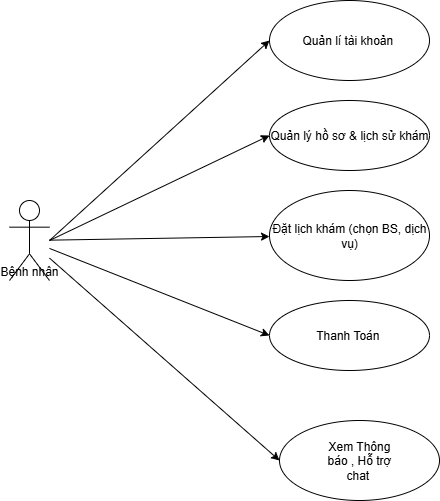

The diagram above was exported from draw.io. Its source (the exported page's mxGraphModel, read from the mxfile embedded in the PNG):
<mxGraphModel dx="1389" dy="748" grid="1" gridSize="10" guides="1" tooltips="1" connect="1" arrows="1" fold="1" page="1" pageScale="1" pageWidth="827" pageHeight="1169" background="#ffffff" math="0" shadow="0">
  <root>
    <mxCell id="0" />
    <mxCell id="1" parent="0" />
    <mxCell id="p-rkV9qWF0xKxTYNARsY-1" value="Bệnh nhân" style="shape=umlActor;verticalAlign=bottom;align=center;" vertex="1" parent="1">
      <mxGeometry x="70" y="840" width="40" height="80" as="geometry" />
    </mxCell>
    <mxCell id="p-rkV9qWF0xKxTYNARsY-2" value="Quản lý hồ sơ &amp;amp; lịch sử khám" style="ellipse;whiteSpace=wrap;html=1;" vertex="1" parent="1">
      <mxGeometry x="330" y="740" width="160" height="70" as="geometry" />
    </mxCell>
    <mxCell id="p-rkV9qWF0xKxTYNARsY-3" value="Đặt lịch khám (chọn BS, dịch vụ)" style="ellipse;whiteSpace=wrap;html=1;" vertex="1" parent="1">
      <mxGeometry x="330" y="830" width="160" height="90" as="geometry" />
    </mxCell>
    <mxCell id="p-rkV9qWF0xKxTYNARsY-4" value="Thanh Toán&amp;nbsp;" style="ellipse;whiteSpace=wrap;html=1;" vertex="1" parent="1">
      <mxGeometry x="330" y="940" width="160" height="70" as="geometry" />
    </mxCell>
    <mxCell id="p-rkV9qWF0xKxTYNARsY-5" edge="1" parent="1" source="p-rkV9qWF0xKxTYNARsY-1" target="p-rkV9qWF0xKxTYNARsY-3">
      <mxGeometry relative="1" as="geometry" />
    </mxCell>
    <mxCell id="p-rkV9qWF0xKxTYNARsY-6" value="" style="endArrow=classic;html=1;rounded=0;entryX=0;entryY=0.5;entryDx=0;entryDy=0;" edge="1" parent="1" target="p-rkV9qWF0xKxTYNARsY-7">
      <mxGeometry width="50" height="50" relative="1" as="geometry">
        <mxPoint x="110" y="880" as="sourcePoint" />
        <mxPoint x="310" y="680" as="targetPoint" />
      </mxGeometry>
    </mxCell>
    <mxCell id="p-rkV9qWF0xKxTYNARsY-7" value="Quản lí tài khoản&amp;nbsp;" style="ellipse;whiteSpace=wrap;html=1;" vertex="1" parent="1">
      <mxGeometry x="330" y="640" width="160" height="80" as="geometry" />
    </mxCell>
    <mxCell id="p-rkV9qWF0xKxTYNARsY-8" value="" style="group" vertex="1" connectable="0" parent="1">
      <mxGeometry x="340" y="1060" width="160" height="80" as="geometry" />
    </mxCell>
    <mxCell id="p-rkV9qWF0xKxTYNARsY-9" value="" style="ellipse;whiteSpace=wrap;html=1;" vertex="1" parent="p-rkV9qWF0xKxTYNARsY-8">
      <mxGeometry width="160" height="80" as="geometry" />
    </mxCell>
    <mxCell id="p-rkV9qWF0xKxTYNARsY-10" value="Xem Thông báo , Hỗ trợ chat&amp;nbsp;" style="text;html=1;align=center;verticalAlign=middle;whiteSpace=wrap;rounded=0;" vertex="1" parent="p-rkV9qWF0xKxTYNARsY-8">
      <mxGeometry x="40" y="25" width="80" height="30" as="geometry" />
    </mxCell>
    <mxCell id="p-rkV9qWF0xKxTYNARsY-11" value="" style="endArrow=classic;html=1;rounded=0;entryX=0;entryY=0.5;entryDx=0;entryDy=0;" edge="1" parent="1" source="p-rkV9qWF0xKxTYNARsY-1" target="p-rkV9qWF0xKxTYNARsY-4">
      <mxGeometry width="50" height="50" relative="1" as="geometry">
        <mxPoint x="410" y="1000" as="sourcePoint" />
        <mxPoint x="460" y="950" as="targetPoint" />
      </mxGeometry>
    </mxCell>
    <mxCell id="p-rkV9qWF0xKxTYNARsY-12" value="" style="endArrow=classic;html=1;rounded=0;entryX=0;entryY=0.5;entryDx=0;entryDy=0;" edge="1" parent="1" source="p-rkV9qWF0xKxTYNARsY-1" target="p-rkV9qWF0xKxTYNARsY-9">
      <mxGeometry width="50" height="50" relative="1" as="geometry">
        <mxPoint x="110" y="1080" as="sourcePoint" />
        <mxPoint x="330" y="1100" as="targetPoint" />
      </mxGeometry>
    </mxCell>
    <mxCell id="p-rkV9qWF0xKxTYNARsY-13" value="" style="endArrow=classic;html=1;rounded=0;entryX=0;entryY=0.5;entryDx=0;entryDy=0;" edge="1" parent="1" target="p-rkV9qWF0xKxTYNARsY-2">
      <mxGeometry width="50" height="50" relative="1" as="geometry">
        <mxPoint x="110" y="880" as="sourcePoint" />
        <mxPoint x="460" y="950" as="targetPoint" />
      </mxGeometry>
    </mxCell>
  </root>
</mxGraphModel>